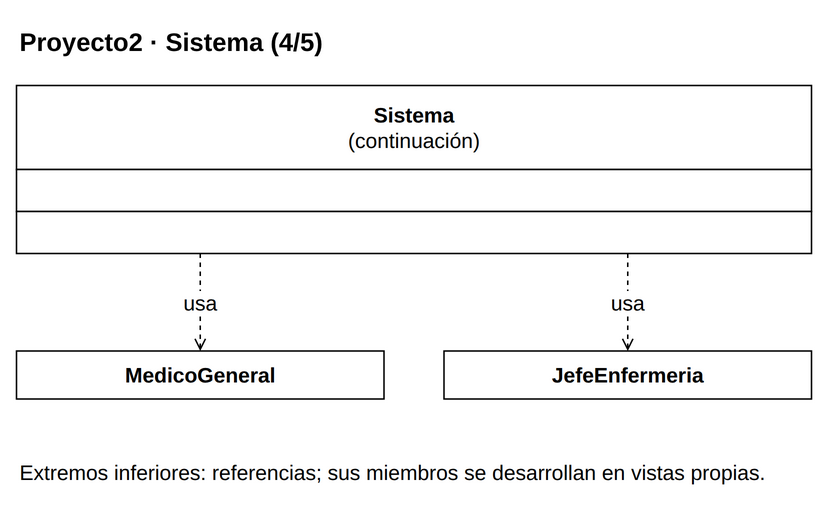

The diagram above was exported from draw.io. Its source (the exported page's mxGraphModel, read from the mxfile embedded in the PNG):
<mxGraphModel dx="1000" dy="1000" grid="1" gridSize="10" page="0" pageScale="1" pageWidth="816" pageHeight="1056" background="#FFFFFF" adaptiveColors="auto">
  <root>
    <mxCell id="0" />
    <mxCell id="1" parent="0" />
    <mxCell id="v1" value="&lt;b&gt;Proyecto2 · Sistema (4/5)&lt;/b&gt;" style="text;html=1;whiteSpace=wrap;align=left;verticalAlign=middle;fontFamily=Liberation Sans;fontSize=17;fontColor=#000000;" vertex="1" parent="1">
      <mxGeometry x="20" y="8" width="530" height="35" as="geometry" />
    </mxCell>
    <mxCell id="c45" value="" style="group;" vertex="1" parent="1">
      <mxGeometry x="20" y="55" width="530" height="112" as="geometry" />
    </mxCell>
    <mxCell id="v2" value="" style="rounded=0;whiteSpace=wrap;html=1;fillColor=#FFFFFF;strokeColor=#000000;strokeWidth=1;" vertex="1" parent="c45">
      <mxGeometry x="0" y="0" width="530" height="56" as="geometry" />
    </mxCell>
    <mxCell id="v3" value="&lt;b&gt;Sistema&lt;/b&gt;&lt;br&gt;(continuación)" style="text;html=1;whiteSpace=wrap;align=center;verticalAlign=middle;fontFamily=Liberation Sans;fontSize=14;fontColor=#000000;spacing=0;" vertex="1" parent="c45">
      <mxGeometry x="6" y="4" width="518" height="48" as="geometry" />
    </mxCell>
    <mxCell id="v4" value="" style="rounded=0;whiteSpace=wrap;html=1;fillColor=#FFFFFF;strokeColor=#000000;strokeWidth=1;" vertex="1" parent="c45">
      <mxGeometry x="0" y="56" width="530" height="28" as="geometry" />
    </mxCell>
    <mxCell id="v5" value="" style="text;html=1;whiteSpace=wrap;align=left;verticalAlign=middle;fontFamily=Liberation Sans;fontSize=14;fontColor=#000000;spacing=0;" vertex="1" parent="c45">
      <mxGeometry x="6" y="60" width="518" height="20" as="geometry" />
    </mxCell>
    <mxCell id="v6" value="" style="rounded=0;whiteSpace=wrap;html=1;fillColor=#FFFFFF;strokeColor=#000000;strokeWidth=1;" vertex="1" parent="c45">
      <mxGeometry x="0" y="84" width="530" height="28" as="geometry" />
    </mxCell>
    <mxCell id="v7" value="" style="text;html=1;whiteSpace=wrap;align=left;verticalAlign=middle;fontFamily=Liberation Sans;fontSize=14;fontColor=#000000;spacing=0;" vertex="1" parent="c45">
      <mxGeometry x="6" y="88" width="518" height="20" as="geometry" />
    </mxCell>
    <mxCell id="c53" value="" style="group;" vertex="1" parent="1">
      <mxGeometry x="20" y="232" width="245" height="32" as="geometry" />
    </mxCell>
    <mxCell id="v8" value="" style="rounded=0;whiteSpace=wrap;html=1;fillColor=#FFFFFF;strokeColor=#000000;strokeWidth=1;" vertex="1" parent="c53">
      <mxGeometry x="0" y="0" width="245" height="32" as="geometry" />
    </mxCell>
    <mxCell id="v9" value="&lt;b&gt;MedicoGeneral&lt;/b&gt;" style="text;html=1;whiteSpace=wrap;align=center;verticalAlign=middle;fontFamily=Liberation Sans;fontSize=14;fontColor=#000000;spacing=0;" vertex="1" parent="c53">
      <mxGeometry x="6" y="4" width="233" height="24" as="geometry" />
    </mxCell>
    <mxCell id="c54" value="" style="group;" vertex="1" parent="1">
      <mxGeometry x="305" y="232" width="245" height="32" as="geometry" />
    </mxCell>
    <mxCell id="v10" value="" style="rounded=0;whiteSpace=wrap;html=1;fillColor=#FFFFFF;strokeColor=#000000;strokeWidth=1;" vertex="1" parent="c54">
      <mxGeometry x="0" y="0" width="245" height="32" as="geometry" />
    </mxCell>
    <mxCell id="v11" value="&lt;b&gt;JefeEnfermeria&lt;/b&gt;" style="text;html=1;whiteSpace=wrap;align=center;verticalAlign=middle;fontFamily=Liberation Sans;fontSize=14;fontColor=#000000;spacing=0;" vertex="1" parent="c54">
      <mxGeometry x="6" y="4" width="233" height="24" as="geometry" />
    </mxCell>
    <mxCell id="e12" value="usa" style="edgeStyle=orthogonalEdgeStyle;rounded=0;html=1;strokeColor=#000000;strokeWidth=1;fontFamily=Liberation Sans;fontSize=14;labelBackgroundColor=#FFFFFF;labelWidth=245;whiteSpace=wrap;endArrow=open;endFill=0;dashed=1;exitX=0.23113207547169812;exitY=1;exitPerimeter=0;entryX=0.5;entryY=0;entryPerimeter=0;" edge="1" source="c45" target="c53" parent="1">
      <mxGeometry relative="1" as="geometry" />
    </mxCell>
    <mxCell id="e13" value="usa" style="edgeStyle=orthogonalEdgeStyle;rounded=0;html=1;strokeColor=#000000;strokeWidth=1;fontFamily=Liberation Sans;fontSize=14;labelBackgroundColor=#FFFFFF;labelWidth=245;whiteSpace=wrap;endArrow=open;endFill=0;dashed=1;exitX=0.7688679245283019;exitY=1;exitPerimeter=0;entryX=0.5;entryY=0;entryPerimeter=0;" edge="1" source="c45" target="c54" parent="1">
      <mxGeometry relative="1" as="geometry" />
    </mxCell>
    <mxCell id="v14" value="Extremos inferiores: referencias; sus miembros se desarrollan en vistas propias." style="text;html=1;whiteSpace=wrap;align=left;verticalAlign=middle;fontFamily=Liberation Sans;fontSize=14;fontColor=#000000;" vertex="1" parent="1">
      <mxGeometry x="20" y="294" width="530" height="38" as="geometry" />
    </mxCell>
  </root>
</mxGraphModel>